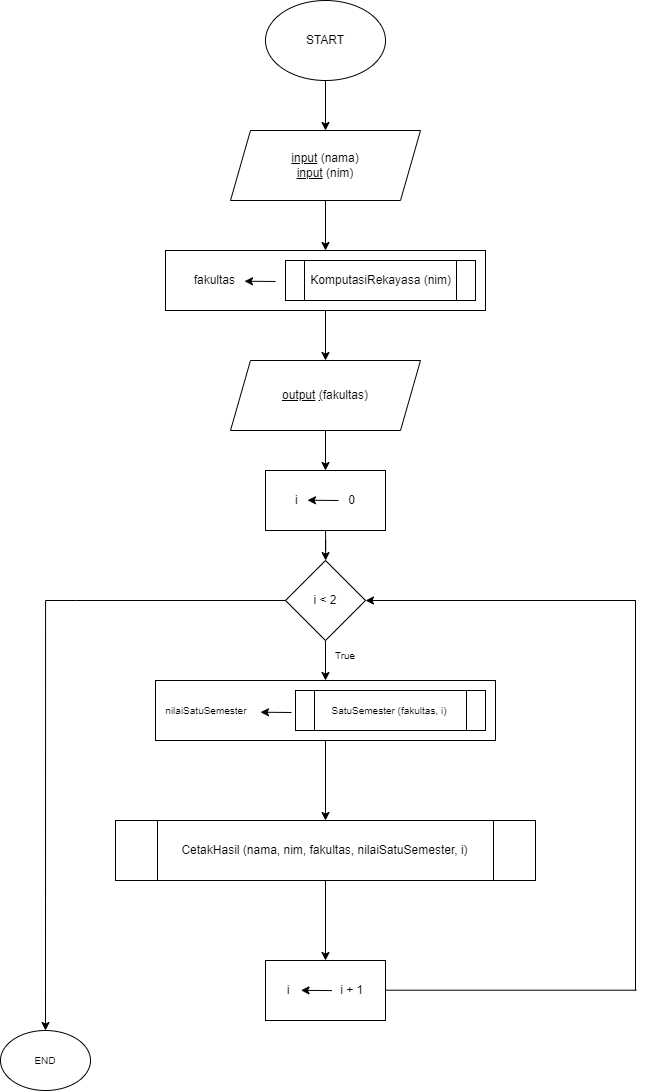

The diagram above was exported from draw.io. Its source (the exported page's mxGraphModel, read from the mxfile embedded in the PNG):
<mxGraphModel dx="1597" dy="842" grid="1" gridSize="10" guides="1" tooltips="1" connect="1" arrows="1" fold="1" page="1" pageScale="1" pageWidth="827" pageHeight="1169" math="0" shadow="0">
  <root>
    <mxCell id="WIyWlLk6GJQsqaUBKTNV-0" />
    <mxCell id="WIyWlLk6GJQsqaUBKTNV-1" parent="WIyWlLk6GJQsqaUBKTNV-0" />
    <mxCell id="f9jsv_UM1fiIkAmD4bUC-2" value="" style="edgeStyle=orthogonalEdgeStyle;rounded=0;orthogonalLoop=1;jettySize=auto;html=1;entryX=0.5;entryY=0;entryDx=0;entryDy=0;" parent="WIyWlLk6GJQsqaUBKTNV-1" source="f9jsv_UM1fiIkAmD4bUC-0" target="f9jsv_UM1fiIkAmD4bUC-4" edge="1">
      <mxGeometry relative="1" as="geometry">
        <mxPoint x="360.0000000000001" y="150" as="targetPoint" />
        <Array as="points" />
      </mxGeometry>
    </mxCell>
    <mxCell id="f9jsv_UM1fiIkAmD4bUC-0" value="START" style="ellipse;whiteSpace=wrap;html=1;" parent="WIyWlLk6GJQsqaUBKTNV-1" vertex="1">
      <mxGeometry x="300" y="30" width="120" height="80" as="geometry" />
    </mxCell>
    <mxCell id="f9jsv_UM1fiIkAmD4bUC-8" value="" style="edgeStyle=orthogonalEdgeStyle;rounded=0;orthogonalLoop=1;jettySize=auto;html=1;entryX=0.5;entryY=0;entryDx=0;entryDy=0;" parent="WIyWlLk6GJQsqaUBKTNV-1" source="f9jsv_UM1fiIkAmD4bUC-4" target="DzAEaPoqq2y6nBuTWbf1-9" edge="1">
      <mxGeometry relative="1" as="geometry">
        <mxPoint x="360" y="270" as="targetPoint" />
      </mxGeometry>
    </mxCell>
    <mxCell id="f9jsv_UM1fiIkAmD4bUC-4" value="&lt;u&gt;input&lt;/u&gt; (nama)&lt;br&gt;&lt;u&gt;input&lt;/u&gt; (nim)" style="shape=parallelogram;perimeter=parallelogramPerimeter;whiteSpace=wrap;html=1;fixedSize=1;align=center;" parent="WIyWlLk6GJQsqaUBKTNV-1" vertex="1">
      <mxGeometry x="265" y="160" width="190" height="70" as="geometry" />
    </mxCell>
    <mxCell id="DzAEaPoqq2y6nBuTWbf1-13" value="" style="edgeStyle=orthogonalEdgeStyle;rounded=0;orthogonalLoop=1;jettySize=auto;html=1;fontSize=12;" edge="1" parent="WIyWlLk6GJQsqaUBKTNV-1" source="DzAEaPoqq2y6nBuTWbf1-9" target="DzAEaPoqq2y6nBuTWbf1-12">
      <mxGeometry relative="1" as="geometry" />
    </mxCell>
    <mxCell id="DzAEaPoqq2y6nBuTWbf1-9" value="&lt;span style=&quot;white-space: pre;&quot;&gt;&#09;&lt;/span&gt;fakultas&amp;nbsp;" style="rounded=0;whiteSpace=wrap;html=1;align=left;" vertex="1" parent="WIyWlLk6GJQsqaUBKTNV-1">
      <mxGeometry x="200" y="280" width="320" height="60" as="geometry" />
    </mxCell>
    <mxCell id="DzAEaPoqq2y6nBuTWbf1-10" value="" style="endArrow=classic;html=1;rounded=0;" edge="1" parent="WIyWlLk6GJQsqaUBKTNV-1">
      <mxGeometry width="50" height="50" relative="1" as="geometry">
        <mxPoint x="310" y="311" as="sourcePoint" />
        <mxPoint x="279" y="310.71000000000004" as="targetPoint" />
      </mxGeometry>
    </mxCell>
    <mxCell id="DzAEaPoqq2y6nBuTWbf1-11" value="&lt;font style=&quot;font-size: 12px;&quot;&gt;&amp;nbsp;KomputasiRekayasa (nim)&lt;/font&gt;" style="shape=process;whiteSpace=wrap;html=1;backgroundOutline=1;" vertex="1" parent="WIyWlLk6GJQsqaUBKTNV-1">
      <mxGeometry x="320" y="290" width="190" height="40" as="geometry" />
    </mxCell>
    <mxCell id="DzAEaPoqq2y6nBuTWbf1-17" value="" style="edgeStyle=orthogonalEdgeStyle;rounded=0;orthogonalLoop=1;jettySize=auto;html=1;fontSize=12;" edge="1" parent="WIyWlLk6GJQsqaUBKTNV-1" source="DzAEaPoqq2y6nBuTWbf1-12" target="DzAEaPoqq2y6nBuTWbf1-16">
      <mxGeometry relative="1" as="geometry" />
    </mxCell>
    <mxCell id="DzAEaPoqq2y6nBuTWbf1-12" value="&lt;u&gt;output&lt;/u&gt; &lt;u&gt;(&lt;/u&gt;fakultas)" style="shape=parallelogram;perimeter=parallelogramPerimeter;whiteSpace=wrap;html=1;fixedSize=1;align=center;" vertex="1" parent="WIyWlLk6GJQsqaUBKTNV-1">
      <mxGeometry x="265" y="390" width="190" height="70" as="geometry" />
    </mxCell>
    <mxCell id="DzAEaPoqq2y6nBuTWbf1-21" value="" style="edgeStyle=orthogonalEdgeStyle;rounded=0;orthogonalLoop=1;jettySize=auto;html=1;fontSize=12;" edge="1" parent="WIyWlLk6GJQsqaUBKTNV-1" source="DzAEaPoqq2y6nBuTWbf1-16" target="DzAEaPoqq2y6nBuTWbf1-20">
      <mxGeometry relative="1" as="geometry" />
    </mxCell>
    <mxCell id="DzAEaPoqq2y6nBuTWbf1-16" value="i &lt;span style=&quot;white-space: pre;&quot;&gt;&#09;&lt;/span&gt;&lt;span style=&quot;white-space: pre;&quot;&gt;&#09;&lt;/span&gt;0" style="whiteSpace=wrap;html=1;" vertex="1" parent="WIyWlLk6GJQsqaUBKTNV-1">
      <mxGeometry x="300" y="500" width="120" height="60" as="geometry" />
    </mxCell>
    <mxCell id="DzAEaPoqq2y6nBuTWbf1-19" value="" style="endArrow=classic;html=1;rounded=0;" edge="1" parent="WIyWlLk6GJQsqaUBKTNV-1">
      <mxGeometry width="50" height="50" relative="1" as="geometry">
        <mxPoint x="373" y="530" as="sourcePoint" />
        <mxPoint x="342" y="529.71" as="targetPoint" />
      </mxGeometry>
    </mxCell>
    <mxCell id="DzAEaPoqq2y6nBuTWbf1-20" value="i &amp;lt; 2" style="rhombus;whiteSpace=wrap;html=1;" vertex="1" parent="WIyWlLk6GJQsqaUBKTNV-1">
      <mxGeometry x="320" y="590" width="80" height="80" as="geometry" />
    </mxCell>
    <mxCell id="DzAEaPoqq2y6nBuTWbf1-31" value="" style="edgeStyle=orthogonalEdgeStyle;rounded=0;orthogonalLoop=1;jettySize=auto;html=1;fontSize=10;" edge="1" parent="WIyWlLk6GJQsqaUBKTNV-1" source="DzAEaPoqq2y6nBuTWbf1-24" target="DzAEaPoqq2y6nBuTWbf1-30">
      <mxGeometry relative="1" as="geometry" />
    </mxCell>
    <mxCell id="DzAEaPoqq2y6nBuTWbf1-24" value="&lt;font style=&quot;font-size: 10px;&quot;&gt;&amp;nbsp; &amp;nbsp;nilaiSatuSemester&lt;/font&gt;" style="rounded=0;whiteSpace=wrap;html=1;align=left;" vertex="1" parent="WIyWlLk6GJQsqaUBKTNV-1">
      <mxGeometry x="190" y="710" width="340" height="60" as="geometry" />
    </mxCell>
    <mxCell id="DzAEaPoqq2y6nBuTWbf1-25" value="&lt;font style=&quot;font-size: 10px;&quot;&gt;SatuSemester (fakultas, i)&lt;/font&gt;" style="shape=process;whiteSpace=wrap;html=1;backgroundOutline=1;" vertex="1" parent="WIyWlLk6GJQsqaUBKTNV-1">
      <mxGeometry x="330" y="720" width="190" height="40" as="geometry" />
    </mxCell>
    <mxCell id="DzAEaPoqq2y6nBuTWbf1-26" value="" style="endArrow=classic;html=1;rounded=0;" edge="1" parent="WIyWlLk6GJQsqaUBKTNV-1">
      <mxGeometry width="50" height="50" relative="1" as="geometry">
        <mxPoint x="326" y="742" as="sourcePoint" />
        <mxPoint x="295" y="741.71" as="targetPoint" />
      </mxGeometry>
    </mxCell>
    <mxCell id="DzAEaPoqq2y6nBuTWbf1-29" value="" style="edgeStyle=orthogonalEdgeStyle;rounded=0;orthogonalLoop=1;jettySize=auto;html=1;fontSize=12;exitX=0.5;exitY=1;exitDx=0;exitDy=0;" edge="1" parent="WIyWlLk6GJQsqaUBKTNV-1" source="DzAEaPoqq2y6nBuTWbf1-20">
      <mxGeometry relative="1" as="geometry">
        <mxPoint x="360" y="680" as="sourcePoint" />
        <mxPoint x="360" y="709.9999999999999" as="targetPoint" />
      </mxGeometry>
    </mxCell>
    <mxCell id="DzAEaPoqq2y6nBuTWbf1-34" value="" style="edgeStyle=orthogonalEdgeStyle;rounded=0;orthogonalLoop=1;jettySize=auto;html=1;fontSize=10;" edge="1" parent="WIyWlLk6GJQsqaUBKTNV-1" source="DzAEaPoqq2y6nBuTWbf1-30">
      <mxGeometry relative="1" as="geometry">
        <mxPoint x="360" y="990" as="targetPoint" />
      </mxGeometry>
    </mxCell>
    <mxCell id="DzAEaPoqq2y6nBuTWbf1-30" value="CetakHasil (nama, nim, fakultas, nilaiSatuSemester, i)" style="shape=process;whiteSpace=wrap;html=1;backgroundOutline=1;align=center;rounded=0;" vertex="1" parent="WIyWlLk6GJQsqaUBKTNV-1">
      <mxGeometry x="150" y="850" width="420" height="60" as="geometry" />
    </mxCell>
    <mxCell id="DzAEaPoqq2y6nBuTWbf1-35" value="i &lt;span style=&quot;white-space: pre;&quot;&gt;&#09;&lt;/span&gt;&lt;span style=&quot;white-space: pre;&quot;&gt;&#09;&lt;/span&gt;i + 1" style="whiteSpace=wrap;html=1;" vertex="1" parent="WIyWlLk6GJQsqaUBKTNV-1">
      <mxGeometry x="300" y="990" width="120" height="60" as="geometry" />
    </mxCell>
    <mxCell id="DzAEaPoqq2y6nBuTWbf1-36" value="" style="endArrow=classic;html=1;rounded=0;" edge="1" parent="WIyWlLk6GJQsqaUBKTNV-1">
      <mxGeometry width="50" height="50" relative="1" as="geometry">
        <mxPoint x="366.5" y="1020.1" as="sourcePoint" />
        <mxPoint x="335.5" y="1019.8100000000001" as="targetPoint" />
      </mxGeometry>
    </mxCell>
    <mxCell id="DzAEaPoqq2y6nBuTWbf1-38" value="" style="endArrow=none;html=1;rounded=0;fontSize=10;" edge="1" parent="WIyWlLk6GJQsqaUBKTNV-1">
      <mxGeometry width="50" height="50" relative="1" as="geometry">
        <mxPoint x="420" y="1019.7" as="sourcePoint" />
        <mxPoint x="671" y="1019.7" as="targetPoint" />
      </mxGeometry>
    </mxCell>
    <mxCell id="DzAEaPoqq2y6nBuTWbf1-40" value="True" style="text;html=1;strokeColor=none;fillColor=none;align=center;verticalAlign=middle;whiteSpace=wrap;rounded=0;fontSize=10;" vertex="1" parent="WIyWlLk6GJQsqaUBKTNV-1">
      <mxGeometry x="350" y="670" width="60" height="30" as="geometry" />
    </mxCell>
    <mxCell id="DzAEaPoqq2y6nBuTWbf1-43" value="" style="group" vertex="1" connectable="0" parent="WIyWlLk6GJQsqaUBKTNV-1">
      <mxGeometry x="670" y="630" height="390" as="geometry" />
    </mxCell>
    <mxCell id="DzAEaPoqq2y6nBuTWbf1-39" value="" style="endArrow=none;html=1;rounded=0;fontSize=10;" edge="1" parent="DzAEaPoqq2y6nBuTWbf1-43">
      <mxGeometry width="50" height="50" relative="1" as="geometry">
        <mxPoint y="390" as="sourcePoint" />
        <mxPoint as="targetPoint" />
      </mxGeometry>
    </mxCell>
    <mxCell id="DzAEaPoqq2y6nBuTWbf1-41" value="" style="endArrow=classic;html=1;rounded=0;" edge="1" parent="DzAEaPoqq2y6nBuTWbf1-43" target="DzAEaPoqq2y6nBuTWbf1-20">
      <mxGeometry width="50" height="50" relative="1" as="geometry">
        <mxPoint y="5" as="sourcePoint" />
        <mxPoint x="-33.5" y="-0.19000000000005457" as="targetPoint" />
        <Array as="points">
          <mxPoint />
        </Array>
      </mxGeometry>
    </mxCell>
    <mxCell id="DzAEaPoqq2y6nBuTWbf1-44" value="" style="endArrow=none;html=1;rounded=0;fontSize=10;" edge="1" parent="WIyWlLk6GJQsqaUBKTNV-1">
      <mxGeometry width="50" height="50" relative="1" as="geometry">
        <mxPoint x="110" y="630" as="sourcePoint" />
        <mxPoint x="320" y="630" as="targetPoint" />
      </mxGeometry>
    </mxCell>
    <mxCell id="DzAEaPoqq2y6nBuTWbf1-45" value="" style="edgeStyle=orthogonalEdgeStyle;rounded=0;orthogonalLoop=1;jettySize=auto;html=1;fontSize=10;" edge="1" parent="WIyWlLk6GJQsqaUBKTNV-1">
      <mxGeometry relative="1" as="geometry">
        <mxPoint x="110" y="630" as="sourcePoint" />
        <mxPoint x="80" y="1060" as="targetPoint" />
      </mxGeometry>
    </mxCell>
    <mxCell id="DzAEaPoqq2y6nBuTWbf1-46" value="END" style="ellipse;whiteSpace=wrap;html=1;fontSize=10;" vertex="1" parent="WIyWlLk6GJQsqaUBKTNV-1">
      <mxGeometry x="35" y="1060" width="90" height="60" as="geometry" />
    </mxCell>
  </root>
</mxGraphModel>